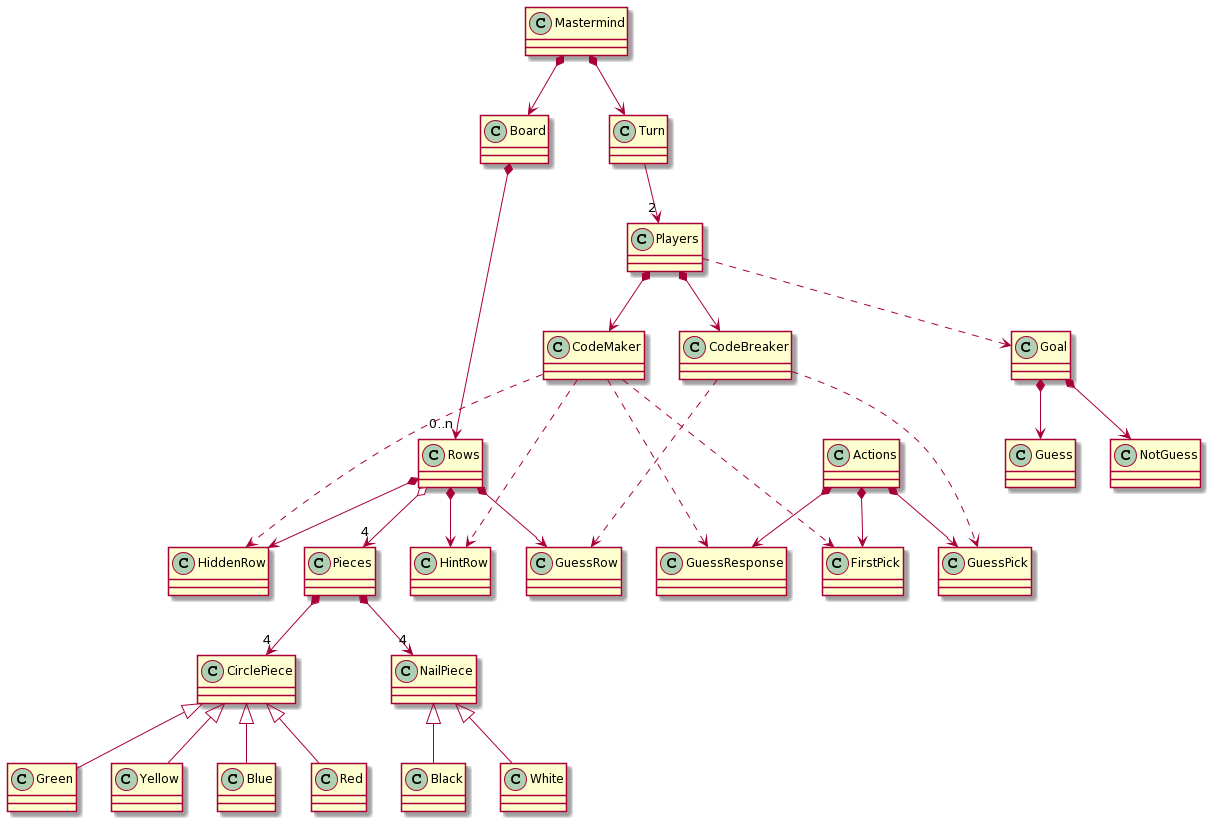

The diagram above was rendered by PlantUML. Its source (embedded in the PNG):
@startuml
Mastermind *--> Turn
Mastermind *--> Board
Turn --> "2" Players
Players *--> CodeMaker
Players *--> CodeBreaker
Board *--> "0..n" Rows
Rows *--> HintRow
Rows *--> HiddenRow
Rows *--> GuessRow
Rows o--> "4" Pieces
Pieces *--> "4" CirclePiece
Pieces *--> "4" NailPiece
CirclePiece <|-- Blue
CirclePiece <|-- Red 
CirclePiece <|-- Green 
CirclePiece <|-- Yellow 
NailPiece <|-- Black
NailPiece <|-- White
Actions *--> FirstPick
Actions *--> GuessPick
Actions *--> GuessResponse
Goal *--> Guess
Goal *--> NotGuess
CodeBreaker ...> GuessRow
CodeMaker ...> HiddenRow
CodeMaker ...> HintRow
CodeMaker ...> FirstPick
CodeMaker ...> GuessResponse
CodeBreaker ...> GuessPick
Players ..> Goal
@enduml